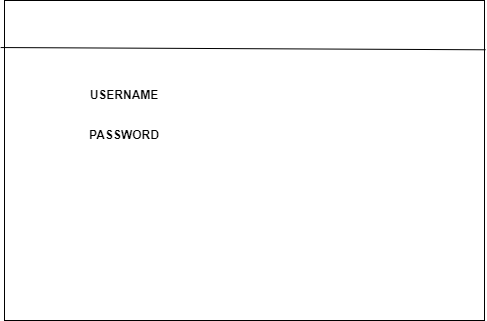

The diagram above was exported from draw.io. Its source (the exported page's mxGraphModel, read from the mxfile embedded in the PNG):
<mxGraphModel dx="1050" dy="557" grid="1" gridSize="10" guides="1" tooltips="1" connect="1" arrows="1" fold="1" page="1" pageScale="1" pageWidth="850" pageHeight="1100" math="0" shadow="0">
  <root>
    <mxCell id="0" />
    <mxCell id="1" parent="0" />
    <mxCell id="XIns0gTyfTJPseio7LQ_-1" value="" style="rounded=0;whiteSpace=wrap;html=1;" vertex="1" parent="1">
      <mxGeometry x="110" y="270" width="480" height="320" as="geometry" />
    </mxCell>
    <mxCell id="XIns0gTyfTJPseio7LQ_-2" value="&lt;b&gt;USERNAME&lt;/b&gt;" style="text;html=1;align=center;verticalAlign=middle;whiteSpace=wrap;rounded=0;" vertex="1" parent="1">
      <mxGeometry x="200" y="350" width="60" height="30" as="geometry" />
    </mxCell>
    <mxCell id="XIns0gTyfTJPseio7LQ_-4" value="&lt;b&gt;PASSWORD&lt;/b&gt;" style="text;html=1;align=center;verticalAlign=middle;whiteSpace=wrap;rounded=0;" vertex="1" parent="1">
      <mxGeometry x="200" y="390" width="60" height="30" as="geometry" />
    </mxCell>
    <mxCell id="XIns0gTyfTJPseio7LQ_-6" value="" style="endArrow=none;html=1;rounded=0;exitX=-0.008;exitY=0.147;exitDx=0;exitDy=0;exitPerimeter=0;entryX=1.002;entryY=0.154;entryDx=0;entryDy=0;entryPerimeter=0;" edge="1" parent="1" source="XIns0gTyfTJPseio7LQ_-1" target="XIns0gTyfTJPseio7LQ_-1">
      <mxGeometry width="50" height="50" relative="1" as="geometry">
        <mxPoint x="400" y="520" as="sourcePoint" />
        <mxPoint x="450" y="470" as="targetPoint" />
      </mxGeometry>
    </mxCell>
  </root>
</mxGraphModel>